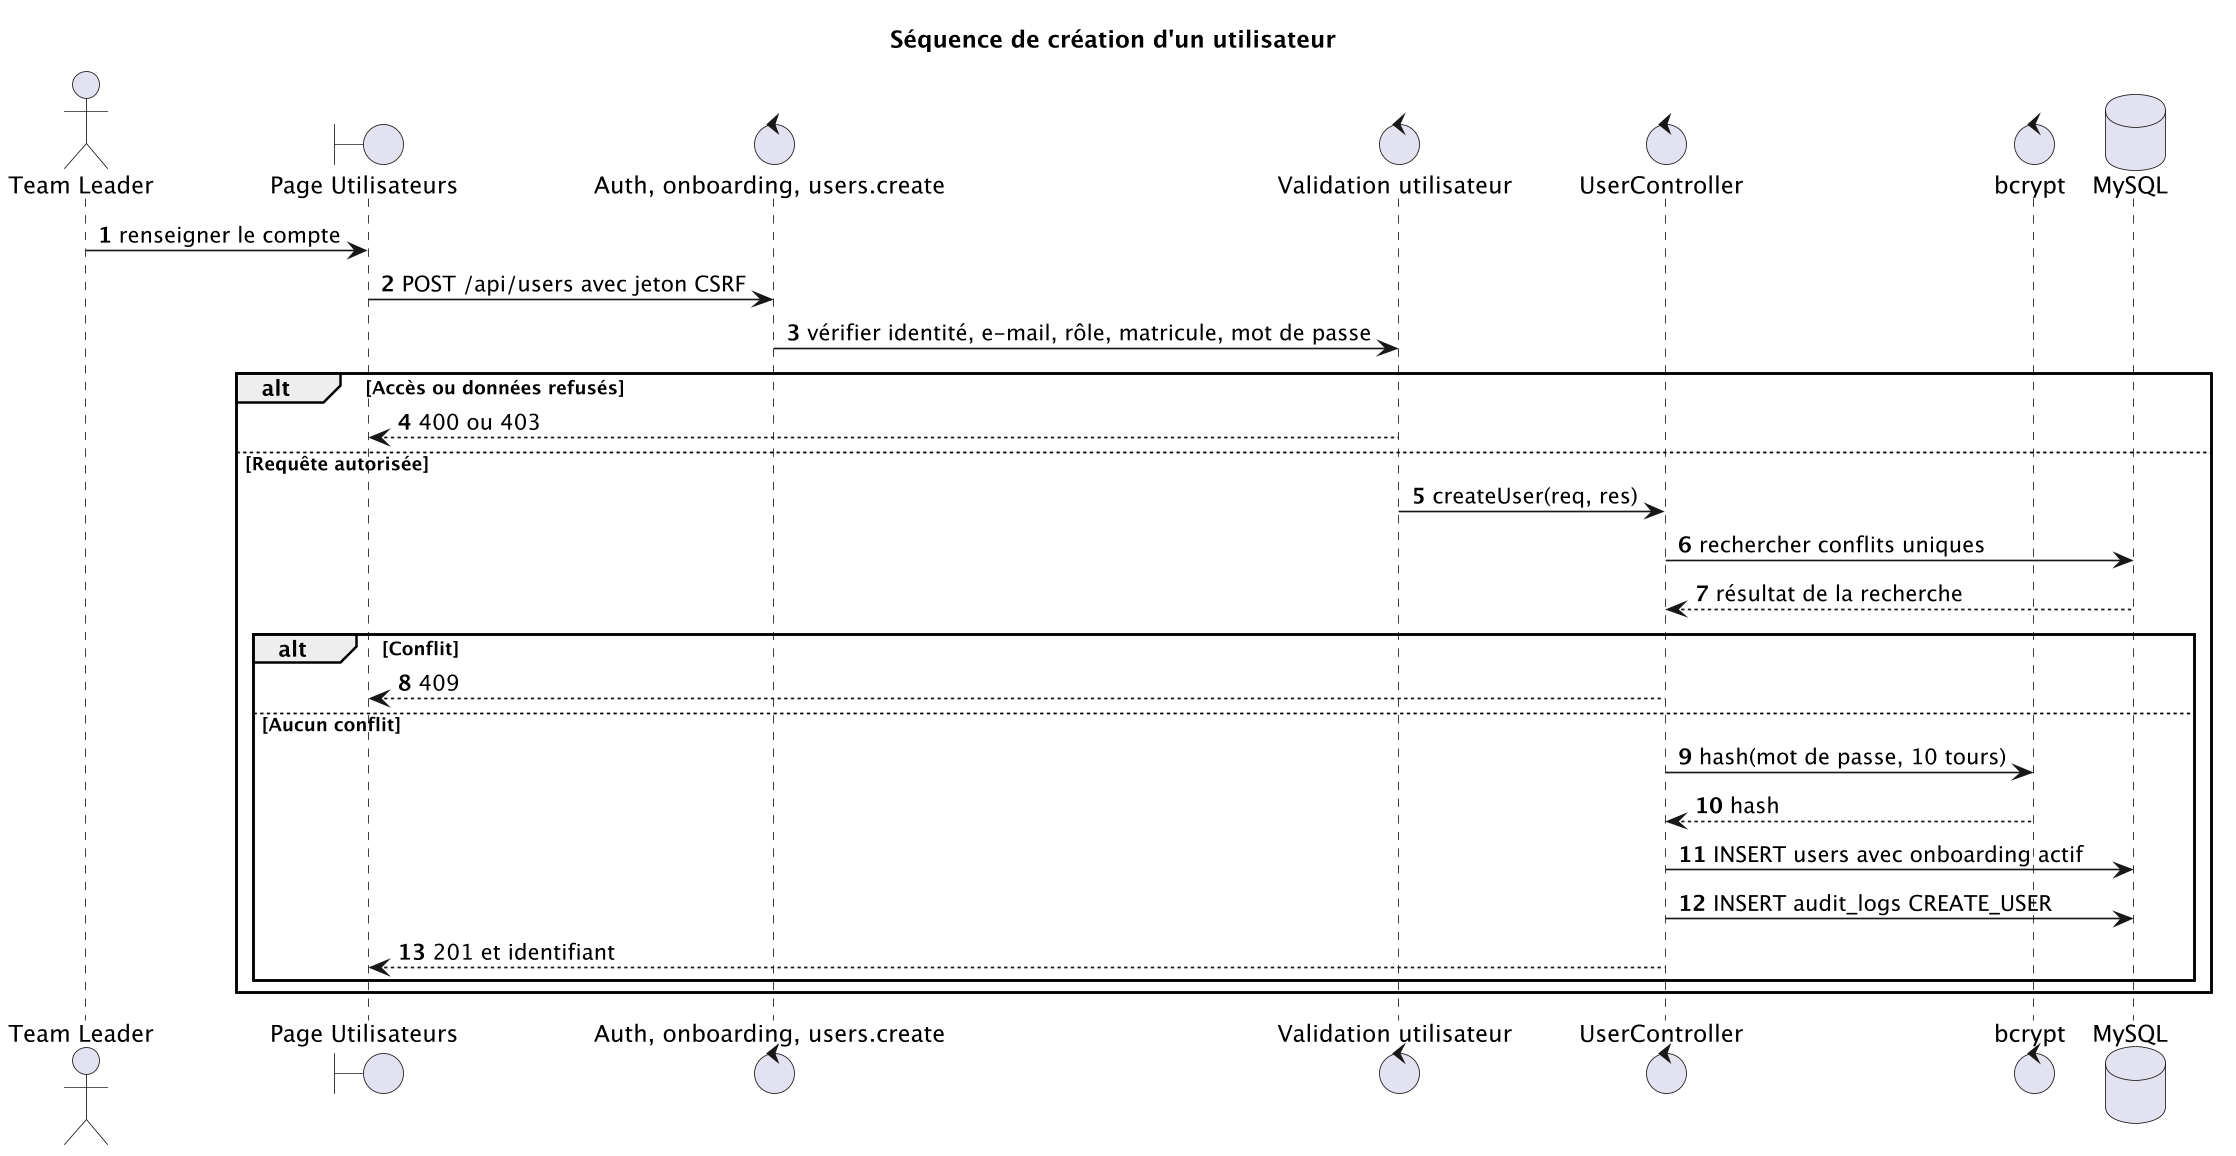

The diagram above was rendered by PlantUML. Its source (embedded in the PNG):
@startuml
!pragma layout smetana
skinparamlocked dpi 160
title Séquence de création d'un utilisateur
autonumber
skinparam shadowing false
actor "Team Leader" as TL
boundary "Page Utilisateurs" as Page
control "Auth, onboarding, users.create" as MW
control "Validation utilisateur" as V
control "UserController" as C
control "bcrypt" as BCrypt
database "MySQL" as DB
TL -> Page : renseigner le compte
Page -> MW : POST /api/users avec jeton CSRF
MW -> V : vérifier identité, e-mail, rôle, matricule, mot de passe
alt Accès ou données refusés
  V --> Page : 400 ou 403
else Requête autorisée
  V -> C : createUser(req, res)
  C -> DB : rechercher conflits uniques
  DB --> C : résultat de la recherche
  alt Conflit
    C --> Page : 409
  else Aucun conflit
    C -> BCrypt : hash(mot de passe, 10 tours)
    BCrypt --> C : hash
    C -> DB : INSERT users avec onboarding actif
    C -> DB : INSERT audit_logs CREATE_USER
    C --> Page : 201 et identifiant
  end
end
@enduml